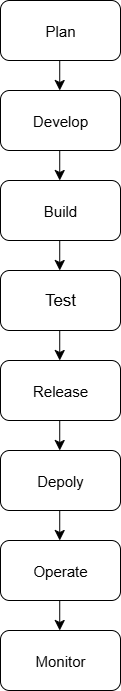

The diagram above was exported from draw.io. Its source (the exported page's mxGraphModel, read from the mxfile embedded in the PNG):
<mxGraphModel dx="1603" dy="891" grid="1" gridSize="14" guides="1" tooltips="1" connect="1" arrows="1" fold="1" page="1" pageScale="1" pageWidth="850" pageHeight="1100" math="0" shadow="0">
  <root>
    <mxCell id="0" />
    <mxCell id="1" parent="0" />
    <mxCell id="TtwLvxo59yM12-AJ4je1-1" value="&lt;font style=&quot;font-size: 15px;&quot;&gt;Plan&lt;/font&gt;" style="rounded=1;whiteSpace=wrap;html=1;" vertex="1" parent="1">
      <mxGeometry x="320" y="20" width="120" height="60" as="geometry" />
    </mxCell>
    <mxCell id="TtwLvxo59yM12-AJ4je1-2" value="&lt;font style=&quot;font-size: 15px;&quot;&gt;Develop&lt;/font&gt;" style="rounded=1;whiteSpace=wrap;html=1;" vertex="1" parent="1">
      <mxGeometry x="320" y="110" width="120" height="60" as="geometry" />
    </mxCell>
    <mxCell id="TtwLvxo59yM12-AJ4je1-3" value="&lt;font style=&quot;font-size: 15px;&quot;&gt;Monitor&lt;/font&gt;" style="rounded=1;whiteSpace=wrap;html=1;" vertex="1" parent="1">
      <mxGeometry x="320" y="650" width="120" height="60" as="geometry" />
    </mxCell>
    <mxCell id="TtwLvxo59yM12-AJ4je1-4" value="&lt;font style=&quot;font-size: 15px;&quot;&gt;Build&lt;/font&gt;" style="rounded=1;whiteSpace=wrap;html=1;" vertex="1" parent="1">
      <mxGeometry x="320" y="200" width="120" height="60" as="geometry" />
    </mxCell>
    <mxCell id="TtwLvxo59yM12-AJ4je1-5" value="&lt;font style=&quot;font-size: 17px;&quot;&gt;Test&lt;/font&gt;" style="rounded=1;whiteSpace=wrap;html=1;" vertex="1" parent="1">
      <mxGeometry x="320" y="290" width="120" height="60" as="geometry" />
    </mxCell>
    <mxCell id="TtwLvxo59yM12-AJ4je1-6" value="&lt;font style=&quot;font-size: 15px;&quot;&gt;Operate&lt;/font&gt;" style="rounded=1;whiteSpace=wrap;html=1;" vertex="1" parent="1">
      <mxGeometry x="320" y="560" width="120" height="60" as="geometry" />
    </mxCell>
    <mxCell id="TtwLvxo59yM12-AJ4je1-9" value="&lt;font style=&quot;font-size: 15px;&quot;&gt;Depoly&lt;/font&gt;" style="rounded=1;whiteSpace=wrap;html=1;" vertex="1" parent="1">
      <mxGeometry x="320" y="470" width="120" height="60" as="geometry" />
    </mxCell>
    <mxCell id="TtwLvxo59yM12-AJ4je1-10" value="&lt;font style=&quot;font-size: 15px;&quot;&gt;Release&lt;/font&gt;" style="rounded=1;whiteSpace=wrap;html=1;" vertex="1" parent="1">
      <mxGeometry x="320" y="380" width="120" height="60" as="geometry" />
    </mxCell>
    <mxCell id="TtwLvxo59yM12-AJ4je1-12" value="" style="endArrow=classic;html=1;rounded=0;fontSize=12;startSize=8;endSize=8;curved=1;" edge="1" parent="1">
      <mxGeometry width="50" height="50" relative="1" as="geometry">
        <mxPoint x="379.23" y="530" as="sourcePoint" />
        <mxPoint x="379.23" y="560" as="targetPoint" />
      </mxGeometry>
    </mxCell>
    <mxCell id="TtwLvxo59yM12-AJ4je1-13" value="" style="endArrow=classic;html=1;rounded=0;fontSize=12;startSize=8;endSize=8;curved=1;" edge="1" parent="1">
      <mxGeometry width="50" height="50" relative="1" as="geometry">
        <mxPoint x="379.23" y="440" as="sourcePoint" />
        <mxPoint x="379.23" y="470" as="targetPoint" />
      </mxGeometry>
    </mxCell>
    <mxCell id="TtwLvxo59yM12-AJ4je1-14" value="" style="endArrow=classic;html=1;rounded=0;fontSize=12;startSize=8;endSize=8;curved=1;" edge="1" parent="1">
      <mxGeometry width="50" height="50" relative="1" as="geometry">
        <mxPoint x="379.23" y="350" as="sourcePoint" />
        <mxPoint x="379.23" y="380" as="targetPoint" />
      </mxGeometry>
    </mxCell>
    <mxCell id="TtwLvxo59yM12-AJ4je1-15" value="" style="endArrow=classic;html=1;rounded=0;fontSize=12;startSize=8;endSize=8;curved=1;" edge="1" parent="1">
      <mxGeometry width="50" height="50" relative="1" as="geometry">
        <mxPoint x="379.23" y="260" as="sourcePoint" />
        <mxPoint x="379.23" y="290" as="targetPoint" />
      </mxGeometry>
    </mxCell>
    <mxCell id="TtwLvxo59yM12-AJ4je1-26" value="" style="endArrow=classic;html=1;rounded=0;fontSize=12;startSize=8;endSize=8;curved=1;" edge="1" parent="1">
      <mxGeometry width="50" height="50" relative="1" as="geometry">
        <mxPoint x="379.23" y="80" as="sourcePoint" />
        <mxPoint x="379.23" y="110" as="targetPoint" />
      </mxGeometry>
    </mxCell>
    <mxCell id="TtwLvxo59yM12-AJ4je1-34" value="" style="endArrow=classic;html=1;rounded=0;fontSize=12;startSize=8;endSize=8;curved=1;" edge="1" parent="1">
      <mxGeometry width="50" height="50" relative="1" as="geometry">
        <mxPoint x="379.23" y="620" as="sourcePoint" />
        <mxPoint x="379.23" y="650" as="targetPoint" />
      </mxGeometry>
    </mxCell>
    <mxCell id="TtwLvxo59yM12-AJ4je1-35" value="" style="endArrow=classic;html=1;rounded=0;fontSize=12;startSize=8;endSize=8;curved=1;" edge="1" parent="1">
      <mxGeometry width="50" height="50" relative="1" as="geometry">
        <mxPoint x="379.23" y="170" as="sourcePoint" />
        <mxPoint x="379.23" y="200" as="targetPoint" />
      </mxGeometry>
    </mxCell>
  </root>
</mxGraphModel>